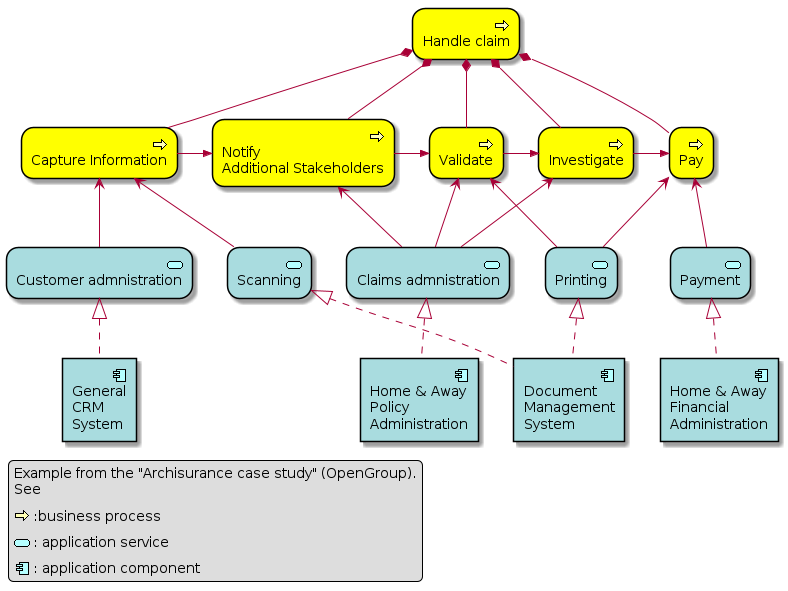

The diagram above was rendered by PlantUML. Its source (embedded in the PNG):
@startuml
skinparam rectangle<<behavior>> {
	roundCorner 25
}
sprite $bProcess jar:archimate/business-process
sprite $aService jar:archimate/application-service
sprite $aComponent jar:archimate/application-component

rectangle "Handle claim"  as HC <<$bProcess>><<behavior>> #Business
rectangle "Capture Information"  as CI <<$bProcess>><<behavior>> #Business
rectangle "Notify\nAdditional Stakeholders" as NAS <<$bProcess>><<behavior>> #Business
rectangle "Validate" as V <<$bProcess>><<behavior>> #Business
rectangle "Investigate" as I <<$bProcess>><<behavior>> #Business
rectangle "Pay" as P <<$bProcess>><<behavior>> #Business

HC *-down- CI
HC *-down- NAS
HC *-down- V
HC *-down- I
HC *-down- P

CI -right->> NAS
NAS -right->> V
V -right->> I
I -right->> P

rectangle "Scanning" as scanning <<$aService>><<behavior>> #Application
rectangle "Customer admnistration" as customerAdministration <<$aService>><<behavior>> #Application
rectangle "Claims admnistration" as claimsAdministration <<$aService>><<behavior>> #Application
rectangle Printing <<$aService>><<behavior>> #Application
rectangle Payment <<$aService>><<behavior>> #Application

scanning -up-> CI
customerAdministration  -up-> CI
claimsAdministration -up-> NAS
claimsAdministration -up-> V
claimsAdministration -up-> I
Payment -up-> P

Printing -up-> V
Printing -up-> P

rectangle "Document\nManagement\nSystem" as DMS <<$aComponent>> #Application
rectangle "General\nCRM\nSystem" as CRM <<$aComponent>>  #Application
rectangle "Home & Away\nPolicy\nAdministration" as HAPA <<$aComponent>> #Application
rectangle "Home & Away\nFinancial\nAdministration" as HFPA <<$aComponent>>  #Application

DMS .up.|> scanning
DMS .up.|> Printing
CRM .up.|> customerAdministration
HAPA .up.|> claimsAdministration
HFPA .up.|> Payment

legend left
Example from the "Archisurance case study" (OpenGroup).
See
====
<$bProcess> :business process
====
<$aService> : application service
====
<$aComponent> : application component
endlegend
@enduml